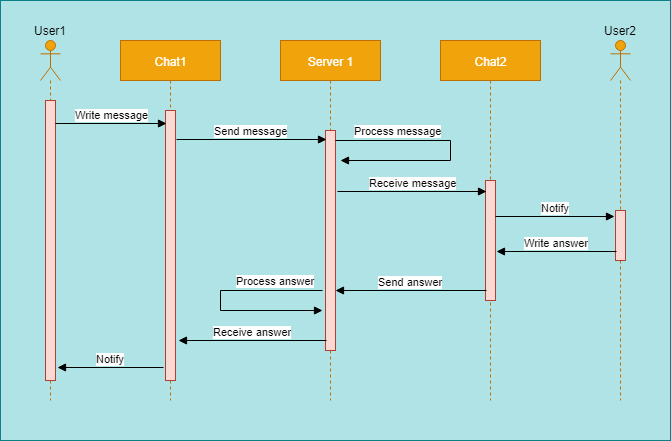

The diagram above was exported from draw.io. Its source (the exported page's mxGraphModel, read from the mxfile embedded in the PNG):
<mxGraphModel dx="1042" dy="515" grid="1" gridSize="10" guides="1" tooltips="1" connect="1" arrows="1" fold="1" page="1" pageScale="1" pageWidth="827" pageHeight="1169" math="0" shadow="0">
  <root>
    <mxCell id="0" />
    <mxCell id="1" parent="0" />
    <mxCell id="7eHGgpchbsrdqDF6m4cO-35" value="" style="rounded=0;whiteSpace=wrap;html=1;fillColor=#b0e3e6;strokeColor=#0e8088;" vertex="1" parent="1">
      <mxGeometry x="30" y="20" width="670" height="440" as="geometry" />
    </mxCell>
    <mxCell id="7eHGgpchbsrdqDF6m4cO-2" value="" style="shape=umlLifeline;participant=umlActor;perimeter=lifelinePerimeter;whiteSpace=wrap;html=1;container=1;collapsible=0;recursiveResize=0;verticalAlign=top;spacingTop=36;labelBackgroundColor=#ffffff;outlineConnect=0;fillColor=#f0a30a;strokeColor=#BD7000;fontColor=#ffffff;" vertex="1" parent="1">
      <mxGeometry x="70" y="60" width="20" height="360" as="geometry" />
    </mxCell>
    <mxCell id="7eHGgpchbsrdqDF6m4cO-9" value="" style="html=1;points=[];perimeter=orthogonalPerimeter;fillColor=#fad9d5;strokeColor=#ae4132;" vertex="1" parent="7eHGgpchbsrdqDF6m4cO-2">
      <mxGeometry x="5" y="60" width="10" height="280" as="geometry" />
    </mxCell>
    <mxCell id="7eHGgpchbsrdqDF6m4cO-3" value="Chat1" style="shape=umlLifeline;perimeter=lifelinePerimeter;whiteSpace=wrap;html=1;container=1;collapsible=0;recursiveResize=0;outlineConnect=0;fillColor=#f0a30a;strokeColor=#BD7000;fontColor=#ffffff;" vertex="1" parent="1">
      <mxGeometry x="150" y="60" width="100" height="360" as="geometry" />
    </mxCell>
    <mxCell id="7eHGgpchbsrdqDF6m4cO-13" value="" style="html=1;points=[];perimeter=orthogonalPerimeter;fillColor=#fad9d5;strokeColor=#ae4132;" vertex="1" parent="7eHGgpchbsrdqDF6m4cO-3">
      <mxGeometry x="45" y="70" width="10" height="270" as="geometry" />
    </mxCell>
    <mxCell id="7eHGgpchbsrdqDF6m4cO-4" value="Server 1" style="shape=umlLifeline;perimeter=lifelinePerimeter;whiteSpace=wrap;html=1;container=1;collapsible=0;recursiveResize=0;outlineConnect=0;fillColor=#f0a30a;strokeColor=#BD7000;fontColor=#ffffff;" vertex="1" parent="1">
      <mxGeometry x="310" y="60" width="100" height="360" as="geometry" />
    </mxCell>
    <mxCell id="7eHGgpchbsrdqDF6m4cO-18" value="" style="html=1;points=[];perimeter=orthogonalPerimeter;fillColor=#fad9d5;strokeColor=#ae4132;" vertex="1" parent="7eHGgpchbsrdqDF6m4cO-4">
      <mxGeometry x="45" y="90" width="10" height="220" as="geometry" />
    </mxCell>
    <mxCell id="7eHGgpchbsrdqDF6m4cO-33" value="Process answer" style="edgeStyle=orthogonalEdgeStyle;html=1;align=left;spacingLeft=2;endArrow=block;rounded=0;" edge="1" parent="7eHGgpchbsrdqDF6m4cO-4">
      <mxGeometry x="-0.1961" y="-10" relative="1" as="geometry">
        <mxPoint x="42" y="250" as="sourcePoint" />
        <Array as="points">
          <mxPoint x="-60" y="250" />
          <mxPoint x="-60" y="270" />
        </Array>
        <mxPoint x="42" y="270" as="targetPoint" />
        <mxPoint as="offset" />
      </mxGeometry>
    </mxCell>
    <mxCell id="7eHGgpchbsrdqDF6m4cO-5" value="Chat2" style="shape=umlLifeline;perimeter=lifelinePerimeter;whiteSpace=wrap;html=1;container=1;collapsible=0;recursiveResize=0;outlineConnect=0;fillColor=#f0a30a;strokeColor=#BD7000;fontColor=#ffffff;" vertex="1" parent="1">
      <mxGeometry x="470" y="60" width="100" height="360" as="geometry" />
    </mxCell>
    <mxCell id="7eHGgpchbsrdqDF6m4cO-24" value="" style="html=1;points=[];perimeter=orthogonalPerimeter;fillColor=#fad9d5;strokeColor=#ae4132;" vertex="1" parent="7eHGgpchbsrdqDF6m4cO-5">
      <mxGeometry x="45" y="140" width="10" height="120" as="geometry" />
    </mxCell>
    <mxCell id="7eHGgpchbsrdqDF6m4cO-6" value="" style="shape=umlLifeline;participant=umlActor;perimeter=lifelinePerimeter;whiteSpace=wrap;html=1;container=1;collapsible=0;recursiveResize=0;verticalAlign=top;spacingTop=36;labelBackgroundColor=#ffffff;outlineConnect=0;fillColor=#f0a30a;strokeColor=#BD7000;fontColor=#ffffff;" vertex="1" parent="1">
      <mxGeometry x="640" y="60" width="20" height="360" as="geometry" />
    </mxCell>
    <mxCell id="7eHGgpchbsrdqDF6m4cO-25" value="" style="html=1;points=[];perimeter=orthogonalPerimeter;fillColor=#fad9d5;strokeColor=#ae4132;" vertex="1" parent="7eHGgpchbsrdqDF6m4cO-6">
      <mxGeometry x="5" y="170" width="10" height="50" as="geometry" />
    </mxCell>
    <mxCell id="7eHGgpchbsrdqDF6m4cO-7" value="User1" style="text;html=1;resizable=0;autosize=1;align=center;verticalAlign=middle;points=[];fillColor=none;strokeColor=none;rounded=0;" vertex="1" parent="1">
      <mxGeometry x="55" y="40" width="50" height="20" as="geometry" />
    </mxCell>
    <mxCell id="7eHGgpchbsrdqDF6m4cO-8" value="User2" style="text;html=1;resizable=0;autosize=1;align=center;verticalAlign=middle;points=[];fillColor=none;strokeColor=none;rounded=0;" vertex="1" parent="1">
      <mxGeometry x="625" y="40" width="50" height="20" as="geometry" />
    </mxCell>
    <mxCell id="7eHGgpchbsrdqDF6m4cO-22" value="Process message" style="edgeStyle=orthogonalEdgeStyle;html=1;align=left;spacingLeft=2;endArrow=block;rounded=0;entryX=1;entryY=0;" edge="1" parent="1">
      <mxGeometry x="-0.8776" y="10" relative="1" as="geometry">
        <mxPoint x="365" y="160" as="sourcePoint" />
        <Array as="points">
          <mxPoint x="480" y="160" />
          <mxPoint x="480" y="180" />
        </Array>
        <mxPoint x="370" y="180" as="targetPoint" />
        <mxPoint as="offset" />
      </mxGeometry>
    </mxCell>
    <mxCell id="7eHGgpchbsrdqDF6m4cO-23" value="Receive message" style="html=1;verticalAlign=bottom;endArrow=block;entryX=0.06;entryY=0.09;entryDx=0;entryDy=0;entryPerimeter=0;" edge="1" parent="1" target="7eHGgpchbsrdqDF6m4cO-24">
      <mxGeometry width="80" relative="1" as="geometry">
        <mxPoint x="367" y="211" as="sourcePoint" />
        <mxPoint x="450" y="210" as="targetPoint" />
      </mxGeometry>
    </mxCell>
    <mxCell id="7eHGgpchbsrdqDF6m4cO-26" value="Notify" style="html=1;verticalAlign=bottom;endArrow=block;entryX=-0.06;entryY=0.11;entryDx=0;entryDy=0;entryPerimeter=0;" edge="1" parent="1" source="7eHGgpchbsrdqDF6m4cO-24" target="7eHGgpchbsrdqDF6m4cO-25">
      <mxGeometry width="80" relative="1" as="geometry">
        <mxPoint x="530" y="240" as="sourcePoint" />
        <mxPoint x="610" y="240" as="targetPoint" />
      </mxGeometry>
    </mxCell>
    <mxCell id="7eHGgpchbsrdqDF6m4cO-29" value="Write answer" style="html=1;verticalAlign=bottom;endArrow=block;entryX=1.1;entryY=0.59;entryDx=0;entryDy=0;entryPerimeter=0;" edge="1" parent="1" target="7eHGgpchbsrdqDF6m4cO-24">
      <mxGeometry width="80" relative="1" as="geometry">
        <mxPoint x="646" y="271" as="sourcePoint" />
        <mxPoint x="542.5" y="269.5" as="targetPoint" />
      </mxGeometry>
    </mxCell>
    <mxCell id="7eHGgpchbsrdqDF6m4cO-30" value="Send answer" style="html=1;verticalAlign=bottom;endArrow=block;exitX=0.14;exitY=0.917;exitDx=0;exitDy=0;exitPerimeter=0;" edge="1" parent="1" source="7eHGgpchbsrdqDF6m4cO-24" target="7eHGgpchbsrdqDF6m4cO-18">
      <mxGeometry width="80" relative="1" as="geometry">
        <mxPoint x="490" y="310" as="sourcePoint" />
        <mxPoint x="410" y="310" as="targetPoint" />
      </mxGeometry>
    </mxCell>
    <mxCell id="7eHGgpchbsrdqDF6m4cO-31" value="Receive answer" style="html=1;verticalAlign=bottom;endArrow=block;" edge="1" parent="1">
      <mxGeometry width="80" relative="1" as="geometry">
        <mxPoint x="356" y="360" as="sourcePoint" />
        <mxPoint x="208" y="360" as="targetPoint" />
      </mxGeometry>
    </mxCell>
    <mxCell id="7eHGgpchbsrdqDF6m4cO-34" value="Notify" style="html=1;verticalAlign=bottom;endArrow=block;exitX=-0.02;exitY=0.951;exitDx=0;exitDy=0;exitPerimeter=0;entryX=1.18;entryY=0.953;entryDx=0;entryDy=0;entryPerimeter=0;" edge="1" parent="1" target="7eHGgpchbsrdqDF6m4cO-9">
      <mxGeometry width="80" relative="1" as="geometry">
        <mxPoint x="193" y="387" as="sourcePoint" />
        <mxPoint x="88" y="380" as="targetPoint" />
      </mxGeometry>
    </mxCell>
    <mxCell id="7eHGgpchbsrdqDF6m4cO-10" value="Write message" style="html=1;verticalAlign=bottom;endArrow=block;entryX=0.14;entryY=0.047;entryDx=0;entryDy=0;entryPerimeter=0;" edge="1" parent="1" source="7eHGgpchbsrdqDF6m4cO-9" target="7eHGgpchbsrdqDF6m4cO-13">
      <mxGeometry width="80" relative="1" as="geometry">
        <mxPoint x="90" y="143" as="sourcePoint" />
        <mxPoint x="160" y="140" as="targetPoint" />
      </mxGeometry>
    </mxCell>
    <mxCell id="7eHGgpchbsrdqDF6m4cO-19" value="Send message" style="html=1;verticalAlign=bottom;endArrow=block;entryX=0.06;entryY=0.04;entryDx=0;entryDy=0;entryPerimeter=0;" edge="1" parent="1" target="7eHGgpchbsrdqDF6m4cO-18">
      <mxGeometry width="80" relative="1" as="geometry">
        <mxPoint x="206" y="159" as="sourcePoint" />
        <mxPoint x="280" y="160" as="targetPoint" />
      </mxGeometry>
    </mxCell>
  </root>
</mxGraphModel>